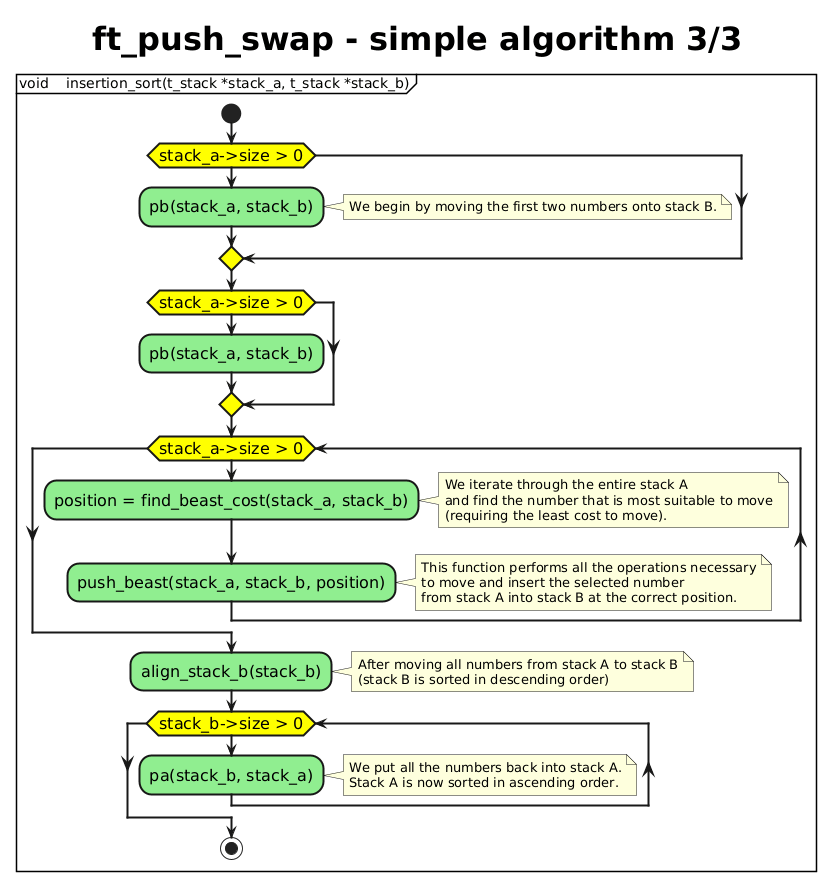

The diagram above was rendered by PlantUML. Its source (embedded in the PNG):
@startuml
skinparam {
ActivityBackgroundColor LightGreen;
ActivityDiamondBackgroundColor yellow;
ActivityFontSize 16;
ActivityBorderThickness 2
title {
FontSize 32
}
}

title ft_push_swap - simple algorithm 3/3


partition "void    insertion_sort(t_stack *stack_a, t_stack *stack_b)" {
start
    if (stack_a->size > 0)
        :pb(stack_a, stack_b);
        note right: We begin by moving the first two numbers onto stack B.
    endif
    if (stack_a->size > 0)
        :pb(stack_a, stack_b);
    endif
    while (stack_a->size > 0)
        :position = find_beast_cost(stack_a, stack_b);
        note right: We iterate through the entire stack A\nand find the number that is most suitable to move\n(requiring the least cost to move).
        :push_beast(stack_a, stack_b, position);
        note right: This function performs all the operations necessary\nto move and insert the selected number\nfrom stack A into stack B at the correct position.
    endwhile
    :align_stack_b(stack_b);
    note right: After moving all numbers from stack A to stack B\n(stack B is sorted in descending order) 
    while (stack_b->size > 0)
        :pa(stack_b, stack_a);
        note right: We put all the numbers back into stack A.\nStack A is now sorted in ascending order.
    endwhile
stop
}
@enduml